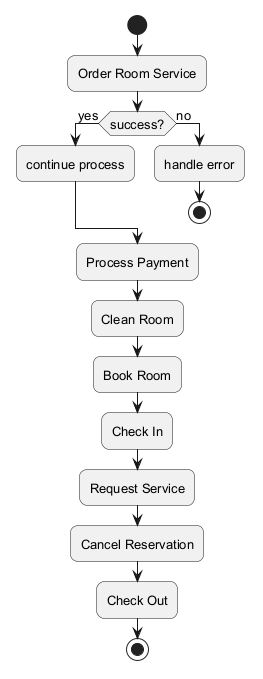

The diagram above was rendered by PlantUML. Its source (embedded in the PNG):
@startuml
skinparam backgroundColor #FFFFFF
skinparam roundCorner 15
skinparam defaultFontSize 13
start
:Order Room Service;
if (success?) then (yes)
:continue process;
else (no)
:handle error;
stop
endif
:Process Payment;
:Clean Room;
:Book Room;
:Check In;
:Request Service;
:Cancel Reservation;
:Check Out;
stop
@enduml